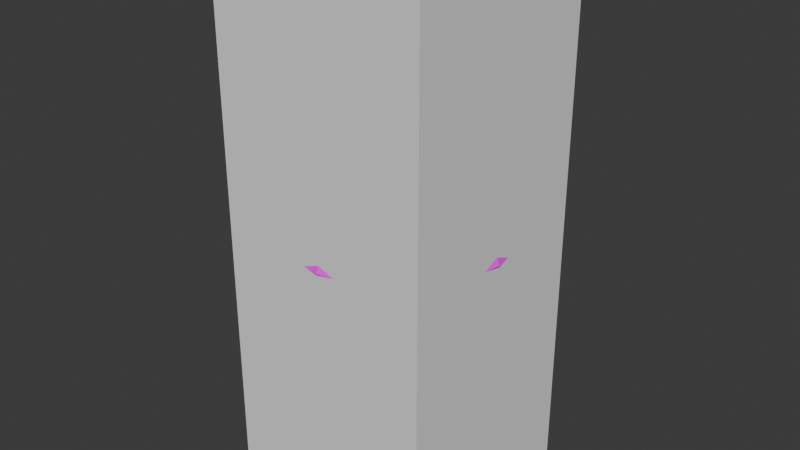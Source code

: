 # Source: Manhole.blend  (saved by Blender 4.5.88; exported with 4.5.12 LTS)
import bpy
from mathutils import Matrix  # noqa: F401  (used for matrix-valued properties, if any)

bpy.ops.wm.read_factory_settings(use_empty=True)
scene = bpy.context.scene
scene.name = 'Scene'

# ---- collections
col_collection = bpy.data.collections.new('Collection'); scene.collection.children.link(col_collection)

# ---- images (referenced by path relative to the original .blend; pixels are not part of the script)
import os
ASSET_DIR = os.environ.get("B2B_ASSET_DIR", "")  # directory of the original .blend (textures are referenced by path, not embedded)
HERE = os.path.dirname(os.path.abspath(__file__))  # packed textures are extracted next to this script under _unpacked/

def load_image(name, relpath, width, height, colorspace="sRGB"):
    """Load a texture the original file referenced (path relative to the .blend, or extracted next to this script)."""
    p = next((c for c in (os.path.join(HERE, relpath), os.path.join(ASSET_DIR, relpath)) if relpath and os.path.exists(c)), "")
    if p:
        img = bpy.data.images.load(p, check_existing=True)
        img.name = name
    else:  # same state as the original file: an image datablock whose file is absent (Cycles renders it pink)
        img = bpy.data.images.new(name, width, height)
        img.source = "FILE"
        img.filepath = "//" + (relpath or name)
    img.colorspace_settings.name = colorspace
    return img
img_texture_atlas_png = load_image('texture_atlas.png', 'texture_atlas.png', 1024, 1024, 'sRGB')

# ---- materials (node trees are filled in below, after node groups)
mat_material = bpy.data.materials.new('Material')

# ---- material node trees
mat_material.use_nodes = True; mat_material.node_tree.nodes.clear()
_N = mat_material.node_tree.nodes; _L = mat_material.node_tree.links
n0 = _N.new('ShaderNodeBsdfPrincipled'); n0.name = 'Principled BSDF'; n0.location = (-200, 100)
n1 = _N.new('ShaderNodeOutputMaterial'); n1.name = 'Material Output'; n1.location = (200, 100)
n2 = _N.new('ShaderNodeTexImage'); n2.name = 'Image Texture'; n2.location = (-490, 80)
n2.image = img_texture_atlas_png
_L.new(n0.outputs[0], n1.inputs[0])
_L.new(n2.outputs[0], n0.inputs[0])
n1.is_active_output = True

# ---- world
world_world = bpy.data.worlds.new('World'); scene.world = world_world
world_world.use_nodes = True; world_world.node_tree.nodes.clear()
_N = world_world.node_tree.nodes; _L = world_world.node_tree.links
n0 = _N.new('ShaderNodeOutputWorld'); n0.name = 'World Output'; n0.location = (200, 100)
n1 = _N.new('ShaderNodeBackground'); n1.name = 'Background'; n1.location = (-200, 100)
n1.inputs[0].default_value = (0.05088, 0.05088, 0.05088, 1.0)
_L.new(n1.outputs[0], n0.inputs[0])
n0.is_active_output = True
world_world.color = (0.05088, 0.05088, 0.05088)
world_world.sun_shadow_jitter_overblur = 0.0

# ---- meshes
me_cube_001 = bpy.data.meshes.new('Cube.001')
me_cube_001.from_pydata([(-0.4, -0.4, -1.0), (-0.4, -0.4, 1.0), (-0.4, 0.4, -1.0), (-0.4, 0.4, 1.0), (0.4, -0.4, -1.0), (0.4, -0.4, 1.0), (0.4, 0.4, -1.0), (0.4, 0.4, 1.0)], [], [(0, 1, 3, 2), (2, 3, 7, 6), (6, 7, 5, 4), (4, 5, 1, 0), (2, 6, 4, 0), (7, 3, 1, 5)])
me_cube_001.polygons.foreach_set('use_smooth', [True] * 6)
_k = set([(0, 1), (0, 2), (0, 4), (1, 3), (1, 5), (2, 3), (2, 6), (3, 7), (4, 5), (4, 6), (5, 7), (6, 7)])
me_cube_001.attributes.new('sharp_edge', 'BOOLEAN', 'EDGE').data.foreach_set('value', [ (min(e.vertices), max(e.vertices)) in _k for e in me_cube_001.edges])
_uv = me_cube_001.uv_layers.new(name='UVMap')
_uv.uv.foreach_set('vector', [0.375, 0.0, 0.625, 0.0, 0.625, 0.25, 0.375, 0.25, 0.375, 0.25, 0.625, 0.25, 0.625, 0.5, 0.375, 0.5, 0.375, 0.5, 0.625, 0.5, 0.625, 0.75, 0.375, 0.75, 0.375, 0.75, 0.625, 0.75, 0.625, 1.0, 0.375, 1.0, 0.125, 0.5, 0.375, 0.5, 0.375, 0.75, 0.125, 0.75, 0.625, 0.5, 0.875, 0.5, 0.875, 0.75, 0.625, 0.75])
me_cube_001.update()
me_cube_001.normals_split_custom_set([tuple(v) for v in zip(*[iter([-1.0, 0.0, 0.0, -1.0, 0.0, 0.0, -1.0, 0.0, 0.0, -1.0, 0.0, 0.0, 0.0, 1.0, 0.0, 0.0, 1.0, 0.0, 0.0, 1.0, 0.0, 0.0, 1.0, 0.0, 1.0, 0.0, 0.0, 1.0, 0.0, 0.0, 1.0, 0.0, 0.0, 1.0, 0.0, 0.0, 0.0, -1.0, 0.0, 0.0, -1.0, 0.0, 0.0, -1.0, 0.0, 0.0, -1.0, 0.0, 0.0, 0.0, -1.0, 0.0, 0.0, -1.0, 0.0, 0.0, -1.0, 0.0, 0.0, -1.0, 0.0, 0.0, 1.0, 0.0, 0.0, 1.0, 0.0, 0.0, 1.0, 0.0, 0.0, 1.0])] * 3)])
me_cylinder_001 = bpy.data.meshes.new('Cylinder.001')
me_cylinder_001.from_pydata([(0.0, 0.3944, 0.04207), (0.0, 0.3944, 0.104), (0.1509, 0.3644, 0.04207), (0.1509, 0.3644, 0.104), (0.2789, 0.2789, 0.04207), (0.2789, 0.2789, 0.104), (0.3644, 0.1509, 0.04207), (0.3644, 0.1509, 0.104), (0.3944, 0.0, 0.04207), (0.3944, 0.0, 0.104), (0.3644, -0.1509, 0.04207), (0.3644, -0.1509, 0.104), (0.2789, -0.2789, 0.04207), (0.2789, -0.2789, 0.104), (0.1509, -0.3644, 0.04207), (0.0, -0.3944, 0.04207), (0.0, -0.3944, 0.104), (-0.1509, -0.3644, 0.04207), (-0.1509, -0.3644, 0.104), (-0.2789, -0.2789, 0.04207), (-0.2789, -0.2789, 0.104), (-0.3644, -0.1509, 0.04207), (-0.3644, -0.1509, 0.104), (-0.3944, 0.0, 0.04207), (-0.3944, 0.0, 0.104), (-0.3644, 0.1509, 0.04207), (-0.3644, 0.1509, 0.104), (-0.2789, 0.2789, 0.04207), (-0.2789, 0.2789, 0.104), (-0.1509, 0.3644, 0.04207), (-0.1509, 0.3644, 0.104), (1.315e-10, 0.3638, 0.04447), (1.315e-10, 0.3638, 0.1016), (0.1392, 0.3362, 0.04447), (0.1392, 0.3362, 0.1016), (0.2573, 0.2573, 0.04447), (0.2573, 0.2573, 0.1016), (0.3362, 0.1392, 0.04447), (0.3362, 0.1392, 0.1016), (0.3638, 0.0, 0.04447), (0.3638, 0.0, 0.1016), (0.3362, -0.1392, 0.04447), (0.3362, -0.1392, 0.1016), (0.2573, -0.2573, 0.04447), (0.2573, -0.2573, 0.1016), (0.1392, -0.3362, 0.04447), (0.1392, -0.3362, 0.1016), (1.315e-10, -0.3638, 0.04447), (1.315e-10, -0.3638, 0.1016), (-0.1392, -0.3362, 0.04447), (-0.1392, -0.3362, 0.1016), (-0.2573, -0.2573, 0.04447), (-0.2573, -0.2573, 0.1016), (-0.3362, -0.1392, 0.04447), (-0.3362, -0.1392, 0.1016), (-0.3638, 0.0, 0.04447), (-0.3638, 0.0, 0.1016), (-0.3362, 0.1392, 0.04447), (-0.3362, 0.1392, 0.1016), (-0.2573, 0.2573, 0.04447), (-0.2573, 0.2573, 0.1016), (-0.1392, 0.3362, 0.04447), (-0.1392, 0.3362, 0.1016), (0.1509, -0.3644, 0.104), (-0.2029, 0.2936, 0.07302), (-0.3222, 0.1602, 0.07302), (-0.3222, -0.1602, 0.07302), (-0.2936, -0.2029, 0.07302), (-0.2029, -0.2936, 0.07302), (-0.08365, -0.3472, 0.07302), (-0.03562, -0.3568, 0.07302), (0.1602, -0.3222, 0.07302), (0.2029, -0.2936, 0.07302), (0.3222, -0.1602, 0.07302), (0.2936, 0.2029, 0.07302), (0.2029, 0.2936, 0.07302), (0.1602, 0.3222, 0.07302), (0.3222, 0.08365, 0.07302), (0.08365, 0.3222, 0.07302), (0.03562, 0.3222, 0.07302), (0.3222, -0.03562, 0.07302), (-0.03562, 0.3222, 0.07302), (-0.08365, 0.3222, 0.07302), (-0.3222, 0.08365, 0.07302), (-0.3222, 0.03562, 0.07302), (0.3222, 0.03562, 0.07302), (-0.3222, -0.03562, 0.07302), (-0.3222, -0.08365, 0.07302), (0.3222, -0.08365, 0.07302), (-0.2741, -0.2029, 0.07302), (-0.2898, -0.1549, 0.07302), (-0.3222, -0.1549, 0.07302), (-0.2898, -0.08365, 0.07302), (-0.2898, -0.03562, 0.07302), (-0.2898, 0.03562, 0.07302), (-0.2898, 0.08365, 0.07302), (-0.3222, 0.1549, 0.07302), (-0.2898, 0.1549, 0.07302), (-0.2741, 0.2029, 0.07302), (-0.1549, -0.3222, 0.07302), (-0.1549, -0.2741, 0.07302), (-0.2029, -0.2741, 0.07302), (-0.2029, -0.2029, 0.07302), (-0.1549, -0.2029, 0.07302), (-0.1549, -0.1549, 0.07302), (-0.2029, -0.1549, 0.07302), (-0.2029, -0.08365, 0.07302), (-0.1549, -0.08365, 0.07302), (-0.1549, -0.03562, 0.07302), (-0.2029, -0.03562, 0.07302), (-0.2029, 0.03562, 0.07302), (-0.1549, 0.03562, 0.07302), (-0.1549, 0.08365, 0.07302), (-0.2029, 0.08365, 0.07302), (-0.2029, 0.1549, 0.07302), (-0.1549, 0.1549, 0.07302), (-0.1549, 0.2029, 0.07302), (-0.2029, 0.2029, 0.07302), (-0.2029, 0.2741, 0.07302), (-0.1549, 0.2741, 0.07302), (-0.1549, 0.3222, 0.07302), (-0.08365, -0.3222, 0.07302), (-0.03562, -0.3222, 0.07302), (-0.03562, -0.2741, 0.07302), (-0.08365, -0.2741, 0.07302), (-0.08365, -0.2029, 0.07302), (-0.03562, -0.2029, 0.07302), (-0.03562, -0.1549, 0.07302), (-0.08365, -0.1549, 0.07302), (-0.08365, -0.08365, 0.07302), (-0.03562, -0.08365, 0.07302), (-0.03562, -0.03562, 0.07302), (-0.08365, -0.03562, 0.07302), (-0.08365, 0.03562, 0.07302), (-0.03562, 0.03562, 0.07302), (-0.03562, 0.08365, 0.07302), (-0.08365, 0.08365, 0.07302), (-0.08365, 0.1549, 0.07302), (-0.03562, 0.1549, 0.07302), (-0.03562, 0.2029, 0.07302), (-0.08365, 0.2029, 0.07302), (-0.08365, 0.2741, 0.07302), (-0.03562, 0.2741, 0.07302), (0.03562, -0.3222, 0.07302), (0.08365, -0.3222, 0.07302), (0.08365, -0.2741, 0.07302), (0.03562, -0.2741, 0.07302), (0.03562, -0.2029, 0.07302), (0.08365, -0.2029, 0.07302), (0.08365, -0.1549, 0.07302), (0.03562, -0.1549, 0.07302), (0.03562, -0.08365, 0.07302), (0.08365, -0.08365, 0.07302), (0.08365, -0.03562, 0.07302), (0.03562, -0.03562, 0.07302), (0.03562, 0.03562, 0.07302), (0.08365, 0.03562, 0.07302), (0.08365, 0.08365, 0.07302), (0.03562, 0.08365, 0.07302), (0.03562, 0.1549, 0.07302), (0.08365, 0.1549, 0.07302), (0.08365, 0.2029, 0.07302), (0.03562, 0.2029, 0.07302), (0.03562, 0.2741, 0.07302), (0.08365, 0.2741, 0.07302), (0.1549, -0.3222, 0.07302), (0.2029, -0.2741, 0.07302), (0.1549, -0.2741, 0.07302), (0.1549, -0.2029, 0.07302), (0.2029, -0.2029, 0.07302), (0.2029, -0.1549, 0.07302), (0.1549, -0.1549, 0.07302), (0.1549, -0.08365, 0.07302), (0.2029, -0.08365, 0.07302), (0.2029, -0.03562, 0.07302), (0.1549, -0.03562, 0.07302), (0.1549, 0.03562, 0.07302), (0.2029, 0.03562, 0.07302), (0.2029, 0.08365, 0.07302), (0.1549, 0.08365, 0.07302), (0.1549, 0.1549, 0.07302), (0.2029, 0.1549, 0.07302), (0.2029, 0.2029, 0.07302), (0.1549, 0.2029, 0.07302), (0.1549, 0.3222, 0.07302), (0.1549, 0.2741, 0.07302), (0.2029, 0.2741, 0.07302), (0.3222, -0.1549, 0.07302), (0.2898, -0.1549, 0.07302), (0.2741, -0.2029, 0.07302), (0.2898, -0.03562, 0.07302), (0.2898, -0.08365, 0.07302), (0.2898, 0.08365, 0.07302), (0.2898, 0.03562, 0.07302), (0.3222, 0.1549, 0.07302), (0.2741, 0.2029, 0.07302), (0.2898, 0.1549, 0.07302), (-0.1602, 0.3222, 0.07302), (-0.2936, 0.2029, 0.07302), (-0.1602, -0.3222, 0.07302), (0.08365, -0.3472, 0.07302), (0.03562, -0.3568, 0.07302), (0.2936, -0.2029, 0.07302), (0.3222, 0.1602, 0.07302), (-0.03562, 0.3568, 0.07302), (-0.08365, 0.3472, 0.07302), (0.08365, 0.3472, 0.07302), (0.03562, 0.3568, 0.07302), (-0.3568, -0.03562, 0.07302), (-0.3472, -0.08365, 0.07302), (-0.3472, 0.08365, 0.07302), (-0.3568, 0.03562, 0.07302), (0.3568, -0.03562, 0.07302), (0.3472, -0.08365, 0.07302), (0.3472, 0.08365, 0.07302), (0.3568, 0.03562, 0.07302), (-0.3222, 0.03562, 0.09333), (-0.3257, 0.1549, 0.07302), (-0.3222, 0.08365, 0.09333), (-0.3257, -0.1549, 0.07302), (-0.2898, -0.03562, 0.09333), (0.3257, -0.1549, 0.07302), (-0.2898, -0.08365, 0.09333), (-0.3222, -0.08365, 0.09333), (-0.3222, -0.03562, 0.09333), (0.3257, 0.1549, 0.07302), (-0.1549, 0.3257, 0.07302), (0.1549, 0.3257, 0.07302), (-0.2741, -0.232, 0.07302), (-0.2741, 0.232, 0.07302), (-0.1549, -0.3257, 0.07302), (0.1549, -0.3257, 0.07302), (0.2741, -0.232, 0.07302), (0.2741, 0.232, 0.07302), (0.232, -0.2741, 0.07302), (0.232, 0.2741, 0.07302), (-0.232, -0.2741, 0.07302), (-0.232, 0.2741, 0.07302), (-0.2898, 0.03562, 0.09333), (-0.2898, 0.08365, 0.09333), (-0.2029, -0.2029, 0.09333), (-0.2029, -0.1549, 0.09333), (-0.1549, -0.2029, 0.09333), (-0.1549, -0.1549, 0.09333), (-0.2029, -0.08365, 0.09333), (-0.2029, -0.03562, 0.09333), (-0.1549, -0.08365, 0.09333), (-0.1549, -0.03562, 0.09333), (-0.2029, 0.03562, 0.09333), (-0.2029, 0.08365, 0.09333), (-0.1549, 0.03562, 0.09333), (-0.1549, 0.08365, 0.09333), (-0.2029, 0.1549, 0.09333), (-0.2029, 0.2029, 0.09333), (-0.1549, 0.1549, 0.09333), (-0.1549, 0.2029, 0.09333), (-0.08365, -0.3222, 0.09333), (-0.08365, -0.2741, 0.09333), (-0.03562, -0.3222, 0.09333), (-0.03562, -0.2741, 0.09333), (-0.08365, -0.2029, 0.09333), (-0.08365, -0.1549, 0.09333), (-0.03562, -0.2029, 0.09333), (-0.03562, -0.1549, 0.09333), (-0.08365, -0.08365, 0.09333), (-0.08365, -0.03562, 0.09333), (-0.03562, -0.08365, 0.09333), (-0.03562, -0.03562, 0.09333), (-0.08365, 0.03562, 0.09333), (-0.08365, 0.08365, 0.09333), (-0.03562, 0.03562, 0.09333), (-0.03562, 0.08365, 0.09333), (-0.08365, 0.1549, 0.09333), (-0.08365, 0.2029, 0.09333), (-0.03562, 0.1549, 0.09333), (-0.03562, 0.2029, 0.09333), (-0.03562, 0.3222, 0.09333), (-0.08365, 0.3222, 0.09333), (-0.08365, 0.2741, 0.09333), (-0.03562, 0.2741, 0.09333), (0.03562, -0.3222, 0.09333), (0.03562, -0.2741, 0.09333), (0.08365, -0.3222, 0.09333), (0.08365, -0.2741, 0.09333), (0.03562, -0.2029, 0.09333), (0.03562, -0.1549, 0.09333), (0.08365, -0.2029, 0.09333), (0.08365, -0.1549, 0.09333), (0.03562, -0.08365, 0.09333), (0.03562, -0.03562, 0.09333), (0.08365, -0.08365, 0.09333), (0.08365, -0.03562, 0.09333), (0.03562, 0.03562, 0.09333), (0.03562, 0.08365, 0.09333), (0.08365, 0.03562, 0.09333), (0.08365, 0.08365, 0.09333), (0.03562, 0.1549, 0.09333), (0.03562, 0.2029, 0.09333), (0.08365, 0.1549, 0.09333), (0.08365, 0.2029, 0.09333), (0.08365, 0.3222, 0.09333), (0.03562, 0.3222, 0.09333), (0.03562, 0.2741, 0.09333), (0.08365, 0.2741, 0.09333), (0.1549, -0.2029, 0.09333), (0.1549, -0.1549, 0.09333), (0.2029, -0.2029, 0.09333), (0.2029, -0.1549, 0.09333), (0.1549, -0.08365, 0.09333), (0.1549, -0.03562, 0.09333), (0.2029, -0.08365, 0.09333), (0.2029, -0.03562, 0.09333), (0.1549, 0.03562, 0.09333), (0.1549, 0.08365, 0.09333), (0.2029, 0.03562, 0.09333), (0.2029, 0.08365, 0.09333), (0.1549, 0.1549, 0.09333), (0.1549, 0.2029, 0.09333), (0.2029, 0.1549, 0.09333), (0.2029, 0.2029, 0.09333), (0.3222, -0.08365, 0.09333), (0.2898, -0.08365, 0.09333), (0.3222, -0.03562, 0.09333), (0.2898, -0.03562, 0.09333), (0.3222, 0.03562, 0.09333), (0.2898, 0.03562, 0.09333), (0.3222, 0.08365, 0.09333), (0.2898, 0.08365, 0.09333), (-0.03562, 0.3568, 0.09333), (-0.08365, 0.3472, 0.09333), (0.08365, 0.3472, 0.09333), (0.03562, 0.3568, 0.09333), (-0.2898, -0.1549, 0.09333), (-0.3222, -0.1549, 0.09333), (-0.2898, 0.1549, 0.09333), (-0.3222, 0.1549, 0.09333), (-0.1549, -0.2741, 0.09333), (-0.2029, -0.2741, 0.09333), (-0.1549, 0.2741, 0.09333), (-0.2029, 0.2741, 0.09333), (0.2029, -0.2741, 0.09333), (0.1549, -0.2741, 0.09333), (0.2029, 0.2741, 0.09333), (0.1549, 0.2741, 0.09333), (0.3222, -0.1549, 0.09333), (0.2898, -0.1549, 0.09333), (0.3222, 0.1549, 0.09333), (0.2898, 0.1549, 0.09333), (0.2741, -0.2029, 0.09333), (0.2741, 0.2029, 0.09333), (0.1549, -0.3222, 0.09333), (0.1549, 0.3222, 0.09333), (-0.1549, -0.3222, 0.09333), (-0.1549, 0.3222, 0.09333), (-0.2741, -0.2029, 0.09333), (-0.2741, 0.2029, 0.09333), (-0.3568, -0.03562, 0.09333), (-0.3472, -0.08365, 0.09333), (-0.3472, 0.08365, 0.09333), (-0.3568, 0.03562, 0.09333), (0.3568, -0.03562, 0.09333), (0.3472, -0.08365, 0.09333), (0.3472, 0.08365, 0.09333), (0.3568, 0.03562, 0.09333), (-0.3257, 0.1549, 0.09333), (-0.3257, -0.1549, 0.09333), (0.3257, -0.1549, 0.09333), (0.3257, 0.1549, 0.09333), (-0.3222, -0.1602, 0.09333), (-0.2936, -0.2029, 0.09333), (-0.3222, 0.1602, 0.09333), (-0.2936, 0.2029, 0.09333), (-0.1602, -0.3222, 0.09333), (-0.2029, -0.2936, 0.09333), (-0.2029, 0.2936, 0.09333), (-0.1602, 0.3222, 0.09333), (0.1602, -0.3222, 0.09333), (0.2029, -0.2936, 0.09333), (0.1602, 0.3222, 0.09333), (0.2029, 0.2936, 0.09333), (0.2936, -0.2029, 0.09333), (0.3222, -0.1602, 0.09333), (0.2936, 0.2029, 0.09333), (0.3222, 0.1602, 0.09333), (-0.1549, 0.3257, 0.09333), (0.1549, 0.3257, 0.09333), (-0.2741, -0.232, 0.09333), (-0.2741, 0.232, 0.09333), (-0.1549, -0.3257, 0.09333), (-0.03562, -0.3568, 0.09333), (-0.08365, -0.3472, 0.09333), (0.08365, -0.3472, 0.09333), (0.03562, -0.3568, 0.09333), (0.1549, -0.3257, 0.09333), (0.2741, -0.232, 0.09333), (0.2741, 0.232, 0.09333), (0.232, -0.2741, 0.09333), (0.232, 0.2741, 0.09333), (-0.232, -0.2741, 0.09333), (-0.232, 0.2741, 0.09333), (1.151e-09, 0.4128, -0.01077), (0.158, 0.3813, -0.01077), (0.2919, 0.2919, -0.01077), (0.3813, 0.158, -0.01077), (0.4128, 0.0, -0.01077), (0.3813, -0.158, -0.01077), (0.2919, -0.2919, -0.01077), (0.158, -0.3813, -0.01077), (1.151e-09, -0.4128, -0.01077), (-0.158, -0.3813, -0.01077), (-0.2919, -0.2919, -0.01077), (-0.3813, -0.158, -0.01077), (-0.4128, 0.0, -0.01077), (-0.3813, 0.158, -0.01077), (-0.2919, 0.2919, -0.01077), (-0.158, 0.3813, -0.01077), (-0.2735, 0.121, -0.01077), (-0.09067, 0.2189, -0.01077), (0.1079, 0.2789, -0.01077), (-0.2064, -0.08549, -0.01077), (6.78e-09, 0.0, -0.01077), (0.2064, 0.08549, -0.01077), (-0.1079, -0.2789, -0.01077), (0.09067, -0.2189, -0.01077), (0.2735, -0.121, -0.01077), (1.151e-09, 0.4128, -0.01077), (0.158, 0.3813, -0.01077), (-0.3813, 0.158, -0.01077), (-0.2919, 0.2919, -0.01077), (-0.158, 0.3813, -0.01077), (0.1447, 0.3541, 0.05469), (0.2682, 0.2715, 0.05469), (0.3508, 0.148, 0.05469), (0.3797, 0.002327, 0.05469), (0.3508, -0.1434, 0.05469), (0.2682, -0.2669, 0.05469), (0.1447, -0.3494, 0.05469), (-0.0009641, -0.3784, 0.05469), (-0.1467, -0.3494, 0.05469), (-0.2702, -0.2669, 0.05469), (-0.3527, -0.1434, 0.05469), (-0.3817, 0.002327, 0.05469), (-0.3527, 0.148, 0.05469), (-0.0009641, 0.383, 0.05469), (0.1447, 0.3541, 0.05469), (-0.3527, 0.148, 0.05469), (-0.2702, 0.2715, 0.05469), (-0.1467, 0.3541, 0.05469)], [], [(0, 1, 3, 2), (2, 3, 5, 4), (4, 5, 7, 6), (6, 7, 9, 8), (8, 9, 11, 10), (10, 11, 13, 12), (12, 13, 63, 14), (17, 18, 20, 19), (19, 20, 22, 21), (21, 22, 24, 23), (23, 24, 26, 25), (25, 26, 28, 27), (13, 11, 42, 44), (27, 28, 30, 29), (29, 30, 1, 0), (30, 28, 60, 62), (5, 3, 34, 36), (22, 20, 52, 54), (63, 13, 44, 46), (1, 30, 62, 32), (7, 5, 36, 38), (24, 22, 54, 56), (16, 63, 46, 48), (9, 7, 38, 40), (26, 24, 56, 58), (18, 16, 48, 50), (11, 9, 40, 42), (28, 26, 58, 60), (3, 1, 32, 34), (20, 18, 50, 52), (32, 62, 61, 31), (58, 56, 55, 57), (56, 54, 53, 55), (42, 40, 39, 41), (40, 38, 37, 39), (34, 32, 31, 33), (60, 59, 61, 62, 197, 64), (197, 62, 60, 64), (58, 57, 59, 60, 198, 65), (198, 60, 58, 65), (52, 51, 53, 54, 66, 67), (66, 54, 52, 67), (49, 51, 52, 68, 199), (68, 52, 50, 49, 199), (47, 49, 50, 69, 70), (69, 50, 48, 47, 70), (45, 47, 201, 200), (48, 46, 45, 200, 201, 47), (43, 45, 46, 71, 72), (71, 46, 44, 43, 72), (41, 43, 44, 202, 73), (202, 44, 42, 41, 73), (35, 37, 38, 203, 74), (203, 38, 36, 35, 74), (34, 33, 35, 36, 75, 76), (75, 36, 34, 76), (87, 86, 93, 92), (84, 83, 95, 94), (102, 105, 104, 103), (106, 109, 108, 107), (110, 113, 112, 111), (114, 117, 116, 115), (121, 124, 123, 122), (125, 128, 127, 126), (129, 132, 131, 130), (133, 136, 135, 134), (137, 140, 139, 138), (82, 81, 142, 141), (143, 146, 145, 144), (147, 150, 149, 148), (151, 154, 153, 152), (155, 158, 157, 156), (159, 162, 161, 160), (79, 78, 164, 163), (168, 171, 170, 169), (172, 175, 174, 173), (176, 179, 178, 177), (180, 183, 182, 181), (88, 191, 190, 80), (85, 193, 192, 77), (205, 204, 81, 82), (207, 206, 78, 79), (90, 91, 87, 92), (93, 86, 84, 94), (95, 83, 96, 97), (100, 101, 102, 103), (104, 105, 106, 107), (108, 109, 110, 111), (112, 113, 114, 115), (116, 117, 118, 119), (123, 124, 125, 126), (127, 128, 129, 130), (131, 132, 133, 134), (135, 136, 137, 138), (139, 140, 141, 142), (145, 146, 147, 148), (149, 150, 151, 152), (153, 154, 155, 156), (157, 158, 159, 160), (161, 162, 163, 164), (166, 167, 168, 169), (170, 171, 172, 173), (174, 175, 176, 177), (178, 179, 180, 181), (182, 183, 185, 186), (187, 188, 191, 88), (80, 190, 193, 85), (77, 192, 196, 194), (188, 189, 169, 170), (190, 191, 173, 174), (192, 193, 177, 178), (195, 196, 181, 182), (167, 165, 144, 145), (171, 168, 148, 149), (175, 172, 152, 153), (179, 176, 156, 157), (183, 180, 160, 161), (184, 185, 164, 78), (146, 143, 122, 123), (150, 147, 126, 127), (154, 151, 130, 131), (158, 155, 134, 135), (162, 159, 138, 139), (79, 163, 142, 81), (124, 121, 99, 100), (128, 125, 103, 104), (132, 129, 107, 108), (136, 133, 111, 112), (140, 137, 115, 116), (82, 141, 119, 120), (105, 102, 89, 90), (109, 106, 92, 93), (113, 110, 94, 95), (117, 114, 97, 98), (209, 208, 86, 87), (211, 210, 83, 84), (80, 212, 213, 88), (214, 215, 85, 77), (252, 254, 255, 253), (248, 250, 251, 249), (244, 246, 247, 245), (240, 242, 243, 241), (216, 238, 239, 218), (223, 222, 220, 224), (66, 91, 90, 89, 67), (65, 198, 98, 97, 96), (199, 68, 101, 100, 99), (64, 197, 120, 119, 118), (71, 165, 167, 166, 72), (76, 75, 186, 185, 184), (189, 188, 187, 73, 202), (74, 203, 194, 196, 195), (197, 226, 120), (227, 76, 184), (228, 67, 89), (198, 229, 98), (230, 199, 99), (70, 122, 121, 69), (200, 144, 143, 201), (71, 231, 165), (202, 232, 189), (233, 74, 195), (166, 234, 72), (75, 235, 186), (68, 236, 101), (118, 237, 64), (66, 219, 91), (217, 65, 96), (187, 221, 73), (203, 225, 194), (256, 258, 259, 257), (260, 262, 263, 261), (264, 266, 267, 265), (268, 270, 271, 269), (272, 274, 275, 273), (277, 278, 279, 276), (280, 282, 283, 281), (284, 286, 287, 285), (288, 290, 291, 289), (292, 294, 295, 293), (296, 298, 299, 297), (301, 302, 303, 300), (304, 306, 307, 305), (308, 310, 311, 309), (312, 314, 315, 313), (316, 318, 319, 317), (320, 322, 323, 321), (324, 326, 327, 325), (329, 277, 276, 328), (331, 301, 300, 330), (332, 222, 223, 333), (220, 238, 216, 224), (239, 334, 335, 218), (336, 242, 240, 337), (243, 246, 244, 241), (247, 250, 248, 245), (251, 254, 252, 249), (255, 338, 339, 253), (259, 262, 260, 257), (263, 266, 264, 261), (267, 270, 268, 265), (271, 274, 272, 269), (275, 279, 278, 273), (283, 286, 284, 281), (287, 290, 288, 285), (291, 294, 292, 289), (295, 298, 296, 293), (299, 303, 302, 297), (340, 306, 304, 341), (307, 310, 308, 305), (311, 314, 312, 309), (315, 318, 316, 313), (319, 342, 343, 317), (344, 320, 321, 345), (322, 324, 325, 323), (326, 346, 347, 327), (345, 307, 306, 348), (323, 311, 310, 321), (327, 315, 314, 325), (349, 319, 318, 347), (341, 283, 282, 350), (305, 287, 286, 304), (309, 291, 290, 308), (313, 295, 294, 312), (317, 299, 298, 316), (351, 300, 303, 343), (281, 259, 258, 280), (285, 263, 262, 284), (289, 267, 266, 288), (293, 271, 270, 292), (297, 275, 274, 296), (301, 276, 279, 302), (257, 336, 352, 256), (261, 243, 242, 260), (265, 247, 246, 264), (269, 251, 250, 268), (273, 255, 254, 272), (277, 353, 338, 278), (241, 332, 354, 240), (245, 220, 222, 244), (249, 239, 238, 248), (253, 355, 334, 252), (357, 223, 224, 356), (359, 216, 218, 358), (322, 320, 361, 360), (362, 326, 324, 363), (368, 369, 354, 332, 333), (370, 335, 334, 355, 371), (372, 352, 336, 337, 373), (374, 339, 338, 353, 375), (376, 377, 340, 341, 350), (378, 351, 343, 342, 379), (348, 380, 381, 344, 345), (382, 349, 347, 346, 383), (375, 353, 384), (385, 351, 378), (386, 354, 369), (371, 355, 387), (388, 352, 372), (389, 258, 256, 390), (391, 282, 280, 392), (376, 350, 393), (380, 348, 394), (395, 349, 382), (340, 377, 396), (379, 342, 397), (373, 337, 398), (339, 374, 399), (368, 333, 365), (364, 335, 370), (344, 381, 366), (383, 346, 367), (107, 129, 264, 246), (185, 183, 317, 343), (136, 112, 251, 269), (90, 92, 222, 332), (111, 133, 268, 250), (187, 88, 320, 344), (87, 91, 333, 223), (140, 116, 255, 273), (191, 188, 345, 321), (93, 94, 238, 220), (115, 137, 272, 254), (80, 85, 324, 322), (84, 86, 224, 216), (82, 120, 353, 277), (193, 190, 323, 325), (95, 97, 334, 239), (77, 194, 346, 326), (119, 141, 278, 338), (96, 83, 218, 335), (105, 90, 332, 241), (196, 192, 327, 347), (100, 103, 242, 336), (89, 102, 240, 354), (188, 170, 307, 345), (102, 101, 337, 240), (109, 93, 220, 245), (169, 189, 348, 306), (104, 107, 246, 243), (92, 106, 244, 222), (190, 174, 311, 323), (106, 105, 241, 244), (113, 95, 239, 249), (173, 191, 321, 310), (108, 111, 250, 247), (94, 110, 248, 238), (192, 178, 315, 327), (110, 109, 245, 248), (117, 98, 355, 253), (177, 193, 325, 314), (112, 115, 254, 251), (114, 113, 249, 252), (97, 114, 252, 334), (195, 182, 319, 349), (116, 119, 338, 255), (181, 196, 347, 318), (209, 87, 223, 357), (120, 226, 384, 353), (118, 117, 253, 339), (86, 208, 356, 224), (167, 145, 283, 341), (123, 126, 262, 259), (144, 165, 350, 282), (227, 184, 351, 385), (125, 124, 257, 260), (211, 84, 216, 359), (171, 149, 287, 305), (127, 130, 266, 263), (83, 210, 358, 218), (148, 168, 304, 286), (228, 89, 354, 386), (129, 128, 261, 264), (212, 80, 322, 360), (175, 153, 291, 309), (131, 134, 270, 267), (88, 213, 361, 320), (152, 172, 308, 290), (98, 229, 387, 355), (133, 132, 265, 268), (179, 157, 295, 313), (135, 138, 274, 271), (156, 176, 312, 294), (230, 99, 352, 388), (137, 136, 269, 272), (214, 77, 326, 362), (183, 161, 299, 317), (139, 142, 279, 275), (85, 215, 363, 324), (160, 180, 316, 298), (70, 122, 258, 389), (141, 140, 273, 278), (217, 96, 335, 364), (121, 69, 390, 256), (145, 148, 286, 283), (184, 78, 300, 351), (147, 146, 281, 284), (164, 185, 343, 303), (200, 144, 282, 391), (149, 152, 290, 287), (146, 123, 259, 281), (143, 201, 392, 280), (151, 150, 285, 288), (122, 143, 280, 258), (153, 156, 294, 291), (150, 127, 263, 285), (165, 231, 393, 350), (155, 154, 289, 292), (91, 219, 365, 333), (126, 147, 284, 262), (157, 160, 298, 295), (154, 131, 267, 289), (189, 232, 394, 348), (159, 158, 293, 296), (221, 187, 344, 366), (130, 151, 288, 266), (161, 164, 303, 299), (158, 135, 271, 293), (233, 195, 349, 395), (163, 162, 297, 302), (134, 155, 292, 270), (234, 166, 340, 396), (162, 139, 275, 297), (166, 169, 306, 340), (138, 159, 296, 274), (168, 167, 341, 304), (79, 81, 276, 301), (186, 235, 397, 342), (170, 173, 310, 307), (142, 163, 302, 279), (172, 171, 305, 308), (194, 346, 367, 225), (124, 100, 336, 257), (101, 236, 398, 337), (174, 177, 314, 311), (237, 118, 339, 399), (176, 175, 309, 312), (205, 82, 277, 329), (99, 121, 256, 352), (178, 181, 318, 315), (81, 204, 328, 276), (128, 104, 243, 261), (180, 179, 313, 316), (103, 125, 260, 242), (182, 186, 342, 319), (207, 79, 301, 331), (132, 108, 247, 265), (78, 206, 330, 300), (16, 15, 14, 63), (18, 17, 15, 16), (414, 413, 412, 416), (416, 412, 411, 419), (419, 411, 410, 422), (422, 410, 409, 408), (415, 414, 416, 417), (417, 416, 419, 420), (420, 419, 422, 423), (423, 422, 408, 407), (400, 415, 417, 418), (418, 417, 420, 421), (421, 420, 423, 424), (424, 423, 407, 406), (401, 400, 418, 402), (402, 418, 421, 403), (403, 421, 424, 404), (404, 424, 406, 405), (400, 415, 429, 425), (414, 413, 427, 428), (401, 400, 425, 426), (415, 414, 428, 429), (401, 430, 444, 426), (412, 441, 440, 411), (428, 446, 445, 427), (405, 434, 433, 404), (413, 442, 441, 412), (429, 447, 446, 428), (406, 435, 434, 405), (425, 443, 447, 429), (407, 436, 435, 406), (408, 437, 436, 407), (409, 438, 437, 408), (402, 431, 430, 401), (410, 439, 438, 409), (403, 432, 431, 402), (427, 445, 442, 413), (411, 440, 439, 410), (404, 433, 432, 403), (426, 444, 443, 425)])
_uv = me_cylinder_001.uv_layers.new(name='UVMap')
_uv.uv.foreach_set('vector', [0.2769, 0.9227, 0.2769, 0.9281, 0.2762, 0.9281, 0.2762, 0.9227, 0.2762, 0.9227, 0.2762, 0.9281, 0.2755, 0.9281, 0.2755, 0.9227, 0.2755, 0.9227, 0.2755, 0.9281, 0.2749, 0.9281, 0.2749, 0.9227, 0.2749, 0.9227, 0.2749, 0.9281, 0.2742, 0.9281, 0.2742, 0.9227, 0.2742, 0.9227, 0.2742, 0.9281, 0.2735, 0.9281, 0.2735, 0.9227, 0.2735, 0.9227, 0.2735, 0.9281, 0.2728, 0.9281, 0.2728, 0.9227, 0.2728, 0.9227, 0.2728, 0.9281, 0.2722, 0.9281, 0.2722, 0.9227, 0.2708, 0.9227, 0.2708, 0.9281, 0.2701, 0.9281, 0.2701, 0.9227, 0.2701, 0.9227, 0.2701, 0.9281, 0.2695, 0.9281, 0.2695, 0.9227, 0.2695, 0.9227, 0.2695, 0.9281, 0.2688, 0.9281, 0.2688, 0.9227, 0.2688, 0.9227, 0.2688, 0.9281, 0.2681, 0.9281, 0.2681, 0.9227, 0.2681, 0.9227, 0.2681, 0.9281, 0.2674, 0.9281, 0.2674, 0.9227, 0.2728, 0.9281, 0.2735, 0.9281, 0.2735, 0.9281, 0.2728, 0.9281, 0.2674, 0.9227, 0.2674, 0.9281, 0.2668, 0.9281, 0.2668, 0.9227, 0.2668, 0.9227, 0.2668, 0.9281, 0.2661, 0.9281, 0.2661, 0.9227, 0.2668, 0.9281, 0.2674, 0.9281, 0.2674, 0.9281, 0.2668, 0.9281, 0.2755, 0.9281, 0.2762, 0.9281, 0.2762, 0.9281, 0.2755, 0.9281, 0.2695, 0.9281, 0.2701, 0.9281, 0.2701, 0.9281, 0.2695, 0.9281, 0.2722, 0.9281, 0.2728, 0.9281, 0.2728, 0.9281, 0.2722, 0.9281, 0.2661, 0.9281, 0.2668, 0.9281, 0.2668, 0.9281, 0.2661, 0.9281, 0.2749, 0.9281, 0.2755, 0.9281, 0.2755, 0.9281, 0.2749, 0.9281, 0.2688, 0.9281, 0.2695, 0.9281, 0.2695, 0.9281, 0.2688, 0.9281, 0.2715, 0.9281, 0.2722, 0.9281, 0.2722, 0.9281, 0.2715, 0.9281, 0.2742, 0.9281, 0.2749, 0.9281, 0.2749, 0.9281, 0.2742, 0.9281, 0.2681, 0.9281, 0.2688, 0.9281, 0.2688, 0.9281, 0.2681, 0.9281, 0.2708, 0.9281, 0.2715, 0.9281, 0.2715, 0.9281, 0.2708, 0.9281, 0.2735, 0.9281, 0.2742, 0.9281, 0.2742, 0.9281, 0.2735, 0.9281, 0.2674, 0.9281, 0.2681, 0.9281, 0.2681, 0.9281, 0.2674, 0.9281, 0.2762, 0.9281, 0.2769, 0.9281, 0.2769, 0.9281, 0.2762, 0.9281, 0.2701, 0.9281, 0.2708, 0.9281, 0.2708, 0.9281, 0.2701, 0.9281, 0.2661, 0.9281, 0.2668, 0.9281, 0.2668, 0.9227, 0.2661, 0.9227, 0.2681, 0.9281, 0.2688, 0.9281, 0.2688, 0.9227, 0.2681, 0.9227, 0.2688, 0.9281, 0.2695, 0.9281, 0.2695, 0.9227, 0.2688, 0.9227, 0.2735, 0.9281, 0.2742, 0.9281, 0.2742, 0.9227, 0.2735, 0.9227, 0.2742, 0.9281, 0.2749, 0.9281, 0.2749, 0.9227, 0.2742, 0.9227, 0.2762, 0.9281, 0.2769, 0.9281, 0.2769, 0.9227, 0.2762, 0.9227, 0.2674, 0.9281, 0.2674, 0.9227, 0.2668, 0.9227, 0.2668, 0.9281, 0.2669, 0.9254, 0.2671, 0.9254, 0.2669, 0.9254, 0.2668, 0.9281, 0.2674, 0.9281, 0.2671, 0.9254, 0.2681, 0.9281, 0.2681, 0.9227, 0.2674, 0.9227, 0.2674, 0.9281, 0.2677, 0.9254, 0.268, 0.9254, 0.2677, 0.9254, 0.2674, 0.9281, 0.2681, 0.9281, 0.268, 0.9254, 0.2701, 0.9281, 0.2701, 0.9227, 0.2695, 0.9227, 0.2695, 0.9281, 0.2696, 0.9254, 0.2698, 0.9254, 0.2696, 0.9254, 0.2695, 0.9281, 0.2701, 0.9281, 0.2698, 0.9254, 0.2708, 0.9227, 0.2701, 0.9227, 0.2701, 0.9281, 0.2704, 0.9254, 0.2707, 0.9254, 0.2704, 0.9254, 0.2701, 0.9281, 0.2708, 0.9281, 0.2708, 0.9227, 0.2707, 0.9254, 0.2715, 0.9227, 0.2708, 0.9227, 0.2708, 0.9281, 0.2711, 0.9254, 0.2713, 0.9254, 0.2711, 0.9254, 0.2708, 0.9281, 0.2715, 0.9281, 0.2715, 0.9227, 0.2713, 0.9254, 0.2722, 0.9227, 0.2715, 0.9227, 0.2717, 0.9254, 0.2719, 0.9254, 0.2715, 0.9281, 0.2722, 0.9281, 0.2722, 0.9227, 0.2719, 0.9254, 0.2717, 0.9254, 0.2715, 0.9227, 0.2728, 0.9227, 0.2722, 0.9227, 0.2722, 0.9281, 0.2723, 0.9254, 0.2725, 0.9254, 0.2723, 0.9254, 0.2722, 0.9281, 0.2728, 0.9281, 0.2728, 0.9227, 0.2725, 0.9254, 0.2735, 0.9227, 0.2728, 0.9227, 0.2728, 0.9281, 0.2731, 0.9254, 0.2734, 0.9254, 0.2731, 0.9254, 0.2728, 0.9281, 0.2735, 0.9281, 0.2735, 0.9227, 0.2734, 0.9254, 0.2755, 0.9227, 0.2749, 0.9227, 0.2749, 0.9281, 0.275, 0.9254, 0.2752, 0.9254, 0.275, 0.9254, 0.2749, 0.9281, 0.2755, 0.9281, 0.2755, 0.9227, 0.2752, 0.9254, 0.2762, 0.9281, 0.2762, 0.9227, 0.2755, 0.9227, 0.2755, 0.9281, 0.2758, 0.9254, 0.2761, 0.9254, 0.2758, 0.9254, 0.2755, 0.9281, 0.2762, 0.9281, 0.2761, 0.9254, 0.2634, 0.8317, 0.2634, 0.8324, 0.264, 0.8324, 0.264, 0.8317, 0.2634, 0.8333, 0.2634, 0.8339, 0.264, 0.8339, 0.264, 0.8333, 0.265, 0.8302, 0.265, 0.8308, 0.2656, 0.8308, 0.2656, 0.8302, 0.265, 0.8317, 0.265, 0.8324, 0.2656, 0.8324, 0.2656, 0.8317, 0.265, 0.8333, 0.265, 0.8339, 0.2656, 0.8339, 0.2656, 0.8333, 0.265, 0.8348, 0.265, 0.8354, 0.2656, 0.8354, 0.2656, 0.8348, 0.2665, 0.8286, 0.2665, 0.8293, 0.2671, 0.8293, 0.2671, 0.8286, 0.2665, 0.8302, 0.2665, 0.8308, 0.2671, 0.8308, 0.2671, 0.8302, 0.2665, 0.8317, 0.2665, 0.8324, 0.2671, 0.8324, 0.2671, 0.8317, 0.2665, 0.8333, 0.2665, 0.8339, 0.2671, 0.8339, 0.2671, 0.8333, 0.2665, 0.8348, 0.2665, 0.8354, 0.2671, 0.8354, 0.2671, 0.8348, 0.2665, 0.837, 0.2671, 0.837, 0.2671, 0.8364, 0.2665, 0.8364, 0.268, 0.8286, 0.268, 0.8293, 0.2687, 0.8293, 0.2687, 0.8286, 0.268, 0.8302, 0.268, 0.8308, 0.2687, 0.8308, 0.2687, 0.8302, 0.268, 0.8317, 0.268, 0.8324, 0.2687, 0.8324, 0.2687, 0.8317, 0.268, 0.8333, 0.268, 0.8339, 0.2687, 0.8339, 0.2687, 0.8333, 0.268, 0.8348, 0.268, 0.8354, 0.2687, 0.8354, 0.2687, 0.8348, 0.268, 0.837, 0.2687, 0.837, 0.2687, 0.8364, 0.268, 0.8364, 0.2696, 0.8302, 0.2696, 0.8308, 0.2702, 0.8308, 0.2702, 0.8302, 0.2696, 0.8317, 0.2696, 0.8324, 0.2702, 0.8324, 0.2702, 0.8317, 0.2696, 0.8333, 0.2696, 0.8339, 0.2702, 0.8339, 0.2702, 0.8333, 0.2696, 0.8348, 0.2696, 0.8354, 0.2702, 0.8354, 0.2702, 0.8348, 0.2717, 0.8317, 0.2711, 0.8317, 0.2711, 0.8324, 0.2717, 0.8324, 0.2717, 0.8333, 0.2711, 0.8333, 0.2711, 0.8339, 0.2717, 0.8339, 0.2665, 0.8373, 0.2671, 0.8374, 0.2671, 0.837, 0.2665, 0.837, 0.268, 0.8374, 0.2687, 0.8373, 0.2687, 0.837, 0.268, 0.837, 0.264, 0.8308, 0.2634, 0.8308, 0.2634, 0.8317, 0.264, 0.8317, 0.264, 0.8324, 0.2634, 0.8324, 0.2634, 0.8333, 0.264, 0.8333, 0.264, 0.8339, 0.2634, 0.8339, 0.2634, 0.8348, 0.264, 0.8348, 0.2656, 0.8293, 0.265, 0.8293, 0.265, 0.8302, 0.2656, 0.8302, 0.2656, 0.8308, 0.265, 0.8308, 0.265, 0.8317, 0.2656, 0.8317, 0.2656, 0.8324, 0.265, 0.8324, 0.265, 0.8333, 0.2656, 0.8333, 0.2656, 0.8339, 0.265, 0.8339, 0.265, 0.8348, 0.2656, 0.8348, 0.2656, 0.8354, 0.265, 0.8354, 0.265, 0.8364, 0.2656, 0.8364, 0.2671, 0.8293, 0.2665, 0.8293, 0.2665, 0.8302, 0.2671, 0.8302, 0.2671, 0.8308, 0.2665, 0.8308, 0.2665, 0.8317, 0.2671, 0.8317, 0.2671, 0.8324, 0.2665, 0.8324, 0.2665, 0.8333, 0.2671, 0.8333, 0.2671, 0.8339, 0.2665, 0.8339, 0.2665, 0.8348, 0.2671, 0.8348, 0.2671, 0.8354, 0.2665, 0.8354, 0.2665, 0.8364, 0.2671, 0.8364, 0.2687, 0.8293, 0.268, 0.8293, 0.268, 0.8302, 0.2687, 0.8302, 0.2687, 0.8308, 0.268, 0.8308, 0.268, 0.8317, 0.2687, 0.8317, 0.2687, 0.8324, 0.268, 0.8324, 0.268, 0.8333, 0.2687, 0.8333, 0.2687, 0.8339, 0.268, 0.8339, 0.268, 0.8348, 0.2687, 0.8348, 0.2687, 0.8354, 0.268, 0.8354, 0.268, 0.8364, 0.2687, 0.8364, 0.2702, 0.8293, 0.2696, 0.8293, 0.2696, 0.8302, 0.2702, 0.8302, 0.2702, 0.8308, 0.2696, 0.8308, 0.2696, 0.8317, 0.2702, 0.8317, 0.2702, 0.8324, 0.2696, 0.8324, 0.2696, 0.8333, 0.2702, 0.8333, 0.2702, 0.8339, 0.2696, 0.8339, 0.2696, 0.8348, 0.2702, 0.8348, 0.2702, 0.8354, 0.2696, 0.8354, 0.2696, 0.8364, 0.2702, 0.8364, 0.2717, 0.8308, 0.2711, 0.8308, 0.2711, 0.8317, 0.2717, 0.8317, 0.2717, 0.8324, 0.2711, 0.8324, 0.2711, 0.8333, 0.2717, 0.8333, 0.2717, 0.8339, 0.2711, 0.8339, 0.2711, 0.8348, 0.2717, 0.8348, 0.2711, 0.8308, 0.2711, 0.8302, 0.2702, 0.8302, 0.2702, 0.8308, 0.2711, 0.8324, 0.2711, 0.8317, 0.2702, 0.8317, 0.2702, 0.8324, 0.2711, 0.8339, 0.2711, 0.8333, 0.2702, 0.8333, 0.2702, 0.8339, 0.2711, 0.8354, 0.2711, 0.8348, 0.2702, 0.8348, 0.2702, 0.8354, 0.2696, 0.8293, 0.2696, 0.8286, 0.2687, 0.8286, 0.2687, 0.8293, 0.2696, 0.8308, 0.2696, 0.8302, 0.2687, 0.8302, 0.2687, 0.8308, 0.2696, 0.8324, 0.2696, 0.8317, 0.2687, 0.8317, 0.2687, 0.8324, 0.2696, 0.8339, 0.2696, 0.8333, 0.2687, 0.8333, 0.2687, 0.8339, 0.2696, 0.8354, 0.2696, 0.8348, 0.2687, 0.8348, 0.2687, 0.8354, 0.2696, 0.837, 0.2696, 0.8364, 0.2687, 0.8364, 0.2687, 0.837, 0.268, 0.8293, 0.268, 0.8286, 0.2671, 0.8286, 0.2671, 0.8293, 0.268, 0.8308, 0.268, 0.8302, 0.2671, 0.8302, 0.2671, 0.8308, 0.268, 0.8324, 0.268, 0.8317, 0.2671, 0.8317, 0.2671, 0.8324, 0.268, 0.8339, 0.268, 0.8333, 0.2671, 0.8333, 0.2671, 0.8339, 0.268, 0.8354, 0.268, 0.8348, 0.2671, 0.8348, 0.2671, 0.8354, 0.268, 0.837, 0.268, 0.8364, 0.2671, 0.8364, 0.2671, 0.837, 0.2665, 0.8293, 0.2665, 0.8286, 0.2656, 0.8286, 0.2656, 0.8293, 0.2665, 0.8308, 0.2665, 0.8302, 0.2656, 0.8302, 0.2656, 0.8308, 0.2665, 0.8324, 0.2665, 0.8317, 0.2656, 0.8317, 0.2656, 0.8324, 0.2665, 0.8339, 0.2665, 0.8333, 0.2656, 0.8333, 0.2656, 0.8339, 0.2665, 0.8354, 0.2665, 0.8348, 0.2656, 0.8348, 0.2656, 0.8354, 0.2665, 0.837, 0.2665, 0.8364, 0.2656, 0.8364, 0.2656, 0.837, 0.265, 0.8308, 0.265, 0.8302, 0.264, 0.8302, 0.264, 0.8308, 0.265, 0.8324, 0.265, 0.8317, 0.264, 0.8317, 0.264, 0.8324, 0.265, 0.8339, 0.265, 0.8333, 0.264, 0.8333, 0.264, 0.8339, 0.265, 0.8354, 0.265, 0.8348, 0.264, 0.8348, 0.264, 0.8354, 0.2631, 0.8317, 0.263, 0.8324, 0.2634, 0.8324, 0.2634, 0.8317, 0.263, 0.8333, 0.2631, 0.8339, 0.2634, 0.8339, 0.2634, 0.8333, 0.2717, 0.8324, 0.2722, 0.8324, 0.2721, 0.8317, 0.2717, 0.8317, 0.2721, 0.8339, 0.2722, 0.8333, 0.2717, 0.8333, 0.2717, 0.8339, 0.265, 0.8348, 0.2656, 0.8348, 0.2656, 0.8354, 0.265, 0.8354, 0.265, 0.8333, 0.2656, 0.8333, 0.2656, 0.8339, 0.265, 0.8339, 0.265, 0.8317, 0.2656, 0.8317, 0.2656, 0.8324, 0.265, 0.8324, 0.265, 0.8302, 0.2656, 0.8302, 0.2656, 0.8308, 0.265, 0.8308, 0.2634, 0.8333, 0.264, 0.8333, 0.264, 0.8339, 0.2634, 0.8339, 0.2634, 0.8317, 0.264, 0.8317, 0.264, 0.8324, 0.2634, 0.8324, 0.2634, 0.8307, 0.2634, 0.8308, 0.264, 0.8308, 0.264, 0.8302, 0.2638, 0.8302, 0.2634, 0.8349, 0.2638, 0.8354, 0.264, 0.8354, 0.264, 0.8348, 0.2634, 0.8348, 0.2655, 0.8286, 0.265, 0.829, 0.265, 0.8293, 0.2656, 0.8293, 0.2656, 0.8286, 0.265, 0.8366, 0.2655, 0.837, 0.2656, 0.837, 0.2656, 0.8364, 0.265, 0.8364, 0.2696, 0.8286, 0.2696, 0.8286, 0.2696, 0.8293, 0.2702, 0.8293, 0.2702, 0.829, 0.2696, 0.837, 0.2702, 0.8366, 0.2702, 0.8364, 0.2696, 0.8364, 0.2696, 0.837, 0.2711, 0.8302, 0.2711, 0.8308, 0.2717, 0.8308, 0.2717, 0.8307, 0.2714, 0.8302, 0.2714, 0.8354, 0.2717, 0.8349, 0.2717, 0.8348, 0.2711, 0.8348, 0.2711, 0.8354, 0.2655, 0.837, 0.2656, 0.837, 0.2656, 0.837, 0.2696, 0.837, 0.2696, 0.837, 0.2696, 0.837, 0.264, 0.8298, 0.2638, 0.8302, 0.264, 0.8302, 0.2638, 0.8354, 0.264, 0.8358, 0.264, 0.8354, 0.2656, 0.8286, 0.2655, 0.8286, 0.2656, 0.8286, 0.2671, 0.8282, 0.2671, 0.8286, 0.2665, 0.8286, 0.2665, 0.8283, 0.2687, 0.8283, 0.2687, 0.8286, 0.268, 0.8286, 0.268, 0.8282, 0.2696, 0.8286, 0.2696, 0.8286, 0.2696, 0.8286, 0.2714, 0.8302, 0.2711, 0.8298, 0.2711, 0.8302, 0.2711, 0.8358, 0.2714, 0.8354, 0.2711, 0.8354, 0.2702, 0.8293, 0.2706, 0.8293, 0.2702, 0.829, 0.2702, 0.8366, 0.2706, 0.8364, 0.2702, 0.8364, 0.265, 0.829, 0.2646, 0.8293, 0.265, 0.8293, 0.265, 0.8364, 0.2646, 0.8364, 0.265, 0.8366, 0.2634, 0.8307, 0.2634, 0.8308, 0.2634, 0.8308, 0.2634, 0.8348, 0.2634, 0.8349, 0.2634, 0.8348, 0.2717, 0.8308, 0.2718, 0.8308, 0.2717, 0.8307, 0.2717, 0.8349, 0.2718, 0.8348, 0.2717, 0.8348, 0.2665, 0.8286, 0.2671, 0.8286, 0.2671, 0.8293, 0.2665, 0.8293, 0.2665, 0.8302, 0.2671, 0.8302, 0.2671, 0.8308, 0.2665, 0.8308, 0.2665, 0.8317, 0.2671, 0.8317, 0.2671, 0.8324, 0.2665, 0.8324, 0.2665, 0.8333, 0.2671, 0.8333, 0.2671, 0.8339, 0.2665, 0.8339, 0.2665, 0.8348, 0.2671, 0.8348, 0.2671, 0.8354, 0.2665, 0.8354, 0.2665, 0.837, 0.2665, 0.8364, 0.2671, 0.8364, 0.2671, 0.837, 0.268, 0.8286, 0.2687, 0.8286, 0.2687, 0.8293, 0.268, 0.8293, 0.268, 0.8302, 0.2687, 0.8302, 0.2687, 0.8308, 0.268, 0.8308, 0.268, 0.8317, 0.2687, 0.8317, 0.2687, 0.8324, 0.268, 0.8324, 0.268, 0.8333, 0.2687, 0.8333, 0.2687, 0.8339, 0.268, 0.8339, 0.268, 0.8348, 0.2687, 0.8348, 0.2687, 0.8354, 0.268, 0.8354, 0.268, 0.837, 0.268, 0.8364, 0.2687, 0.8364, 0.2687, 0.837, 0.2696, 0.8302, 0.2702, 0.8302, 0.2702, 0.8308, 0.2696, 0.8308, 0.2696, 0.8317, 0.2702, 0.8317, 0.2702, 0.8324, 0.2696, 0.8324, 0.2696, 0.8333, 0.2702, 0.8333, 0.2702, 0.8339, 0.2696, 0.8339, 0.2696, 0.8348, 0.2702, 0.8348, 0.2702, 0.8354, 0.2696, 0.8354, 0.2717, 0.8317, 0.2717, 0.8324, 0.2711, 0.8324, 0.2711, 0.8317, 0.2717, 0.8333, 0.2717, 0.8339, 0.2711, 0.8339, 0.2711, 0.8333, 0.2665, 0.8373, 0.2665, 0.837, 0.2671, 0.837, 0.2671, 0.8374, 0.268, 0.8374, 0.268, 0.837, 0.2687, 0.837, 0.2687, 0.8373, 0.264, 0.8308, 0.264, 0.8317, 0.2634, 0.8317, 0.2634, 0.8308, 0.264, 0.8324, 0.264, 0.8333, 0.2634, 0.8333, 0.2634, 0.8324, 0.264, 0.8339, 0.264, 0.8348, 0.2634, 0.8348, 0.2634, 0.8339, 0.2656, 0.8293, 0.2656, 0.8302, 0.265, 0.8302, 0.265, 0.8293, 0.2656, 0.8308, 0.2656, 0.8317, 0.265, 0.8317, 0.265, 0.8308, 0.2656, 0.8324, 0.2656, 0.8333, 0.265, 0.8333, 0.265, 0.8324, 0.2656, 0.8339, 0.2656, 0.8348, 0.265, 0.8348, 0.265, 0.8339, 0.2656, 0.8354, 0.2656, 0.8364, 0.265, 0.8364, 0.265, 0.8354, 0.2671, 0.8293, 0.2671, 0.8302, 0.2665, 0.8302, 0.2665, 0.8293, 0.2671, 0.8308, 0.2671, 0.8317, 0.2665, 0.8317, 0.2665, 0.8308, 0.2671, 0.8324, 0.2671, 0.8333, 0.2665, 0.8333, 0.2665, 0.8324, 0.2671, 0.8339, 0.2671, 0.8348, 0.2665, 0.8348, 0.2665, 0.8339, 0.2671, 0.8354, 0.2671, 0.8364, 0.2665, 0.8364, 0.2665, 0.8354, 0.2687, 0.8293, 0.2687, 0.8302, 0.268, 0.8302, 0.268, 0.8293, 0.2687, 0.8308, 0.2687, 0.8317, 0.268, 0.8317, 0.268, 0.8308, 0.2687, 0.8324, 0.2687, 0.8333, 0.268, 0.8333, 0.268, 0.8324, 0.2687, 0.8339, 0.2687, 0.8348, 0.268, 0.8348, 0.268, 0.8339, 0.2687, 0.8354, 0.2687, 0.8364, 0.268, 0.8364, 0.268, 0.8354, 0.2702, 0.8293, 0.2702, 0.8302, 0.2696, 0.8302, 0.2696, 0.8293, 0.2702, 0.8308, 0.2702, 0.8317, 0.2696, 0.8317, 0.2696, 0.8308, 0.2702, 0.8324, 0.2702, 0.8333, 0.2696, 0.8333, 0.2696, 0.8324, 0.2702, 0.8339, 0.2702, 0.8348, 0.2696, 0.8348, 0.2696, 0.8339, 0.2702, 0.8354, 0.2702, 0.8364, 0.2696, 0.8364, 0.2696, 0.8354, 0.2717, 0.8308, 0.2717, 0.8317, 0.2711, 0.8317, 0.2711, 0.8308, 0.2717, 0.8324, 0.2717, 0.8333, 0.2711, 0.8333, 0.2711, 0.8324, 0.2717, 0.8339, 0.2717, 0.8348, 0.2711, 0.8348, 0.2711, 0.8339, 0.2711, 0.8308, 0.2702, 0.8308, 0.2702, 0.8302, 0.2711, 0.8302, 0.2711, 0.8324, 0.2702, 0.8324, 0.2702, 0.8317, 0.2711, 0.8317, 0.2711, 0.8339, 0.2702, 0.8339, 0.2702, 0.8333, 0.2711, 0.8333, 0.2711, 0.8354, 0.2702, 0.8354, 0.2702, 0.8348, 0.2711, 0.8348, 0.2696, 0.8293, 0.2687, 0.8293, 0.2687, 0.8286, 0.2696, 0.8286, 0.2696, 0.8308, 0.2687, 0.8308, 0.2687, 0.8302, 0.2696, 0.8302, 0.2696, 0.8324, 0.2687, 0.8324, 0.2687, 0.8317, 0.2696, 0.8317, 0.2696, 0.8339, 0.2687, 0.8339, 0.2687, 0.8333, 0.2696, 0.8333, 0.2696, 0.8354, 0.2687, 0.8354, 0.2687, 0.8348, 0.2696, 0.8348, 0.2696, 0.837, 0.2687, 0.837, 0.2687, 0.8364, 0.2696, 0.8364, 0.268, 0.8293, 0.2671, 0.8293, 0.2671, 0.8286, 0.268, 0.8286, 0.268, 0.8308, 0.2671, 0.8308, 0.2671, 0.8302, 0.268, 0.8302, 0.268, 0.8324, 0.2671, 0.8324, 0.2671, 0.8317, 0.268, 0.8317, 0.268, 0.8339, 0.2671, 0.8339, 0.2671, 0.8333, 0.268, 0.8333, 0.268, 0.8354, 0.2671, 0.8354, 0.2671, 0.8348, 0.268, 0.8348, 0.268, 0.837, 0.2671, 0.837, 0.2671, 0.8364, 0.268, 0.8364, 0.2665, 0.8293, 0.2656, 0.8293, 0.2656, 0.8286, 0.2665, 0.8286, 0.2665, 0.8308, 0.2656, 0.8308, 0.2656, 0.8302, 0.2665, 0.8302, 0.2665, 0.8324, 0.2656, 0.8324, 0.2656, 0.8317, 0.2665, 0.8317, 0.2665, 0.8339, 0.2656, 0.8339, 0.2656, 0.8333, 0.2665, 0.8333, 0.2665, 0.8354, 0.2656, 0.8354, 0.2656, 0.8348, 0.2665, 0.8348, 0.2665, 0.837, 0.2656, 0.837, 0.2656, 0.8364, 0.2665, 0.8364, 0.265, 0.8308, 0.264, 0.8308, 0.264, 0.8302, 0.265, 0.8302, 0.265, 0.8324, 0.264, 0.8324, 0.264, 0.8317, 0.265, 0.8317, 0.265, 0.8339, 0.264, 0.8339, 0.264, 0.8333, 0.265, 0.8333, 0.265, 0.8354, 0.264, 0.8354, 0.264, 0.8348, 0.265, 0.8348, 0.2631, 0.8317, 0.2634, 0.8317, 0.2634, 0.8324, 0.263, 0.8324, 0.263, 0.8333, 0.2634, 0.8333, 0.2634, 0.8339, 0.2631, 0.8339, 0.2717, 0.8324, 0.2717, 0.8317, 0.2721, 0.8317, 0.2722, 0.8324, 0.2721, 0.8339, 0.2717, 0.8339, 0.2717, 0.8333, 0.2722, 0.8333, 0.2634, 0.8307, 0.2638, 0.8302, 0.264, 0.8302, 0.264, 0.8308, 0.2634, 0.8308, 0.2634, 0.8349, 0.2634, 0.8348, 0.264, 0.8348, 0.264, 0.8354, 0.2638, 0.8354, 0.2655, 0.8286, 0.2656, 0.8286, 0.2656, 0.8293, 0.265, 0.8293, 0.265, 0.829, 0.265, 0.8366, 0.265, 0.8364, 0.2656, 0.8364, 0.2656, 0.837, 0.2655, 0.837, 0.2696, 0.8286, 0.2702, 0.829, 0.2702, 0.8293, 0.2696, 0.8293, 0.2696, 0.8286, 0.2696, 0.837, 0.2696, 0.837, 0.2696, 0.8364, 0.2702, 0.8364, 0.2702, 0.8366, 0.2711, 0.8302, 0.2714, 0.8302, 0.2717, 0.8307, 0.2717, 0.8308, 0.2711, 0.8308, 0.2714, 0.8354, 0.2711, 0.8354, 0.2711, 0.8348, 0.2717, 0.8348, 0.2717, 0.8349, 0.2655, 0.837, 0.2656, 0.837, 0.2656, 0.837, 0.2696, 0.837, 0.2696, 0.837, 0.2696, 0.837, 0.264, 0.8298, 0.264, 0.8302, 0.2638, 0.8302, 0.2638, 0.8354, 0.264, 0.8354, 0.264, 0.8358, 0.2656, 0.8286, 0.2656, 0.8286, 0.2655, 0.8286, 0.2671, 0.8282, 0.2671, 0.8286, 0.2665, 0.8286, 0.2665, 0.8283, 0.2687, 0.8283, 0.2687, 0.8286, 0.268, 0.8286, 0.268, 0.8282, 0.2696, 0.8286, 0.2696, 0.8286, 0.2696, 0.8286, 0.2714, 0.8302, 0.2711, 0.8302, 0.2711, 0.8298, 0.2711, 0.8358, 0.2711, 0.8354, 0.2714, 0.8354, 0.2702, 0.8293, 0.2702, 0.829, 0.2706, 0.8293, 0.2702, 0.8366, 0.2702, 0.8364, 0.2706, 0.8364, 0.265, 0.829, 0.265, 0.8293, 0.2646, 0.8293, 0.265, 0.8364, 0.265, 0.8366, 0.2646, 0.8364, 0.2634, 0.8307, 0.2634, 0.8308, 0.2634, 0.8308, 0.2634, 0.8348, 0.2634, 0.8348, 0.2634, 0.8349, 0.2717, 0.8308, 0.2717, 0.8307, 0.2718, 0.8308, 0.2717, 0.8349, 0.2717, 0.8348, 0.2718, 0.8348, 0.2656, 0.8317, 0.2665, 0.8317, 0.2665, 0.8317, 0.2656, 0.8317, 0.2696, 0.8364, 0.2696, 0.8354, 0.2696, 0.8354, 0.2696, 0.8364, 0.2665, 0.8339, 0.2656, 0.8339, 0.2656, 0.8339, 0.2665, 0.8339, 0.264, 0.8308, 0.264, 0.8317, 0.264, 0.8317, 0.264, 0.8308, 0.2656, 0.8333, 0.2665, 0.8333, 0.2665, 0.8333, 0.2656, 0.8333, 0.2717, 0.8308, 0.2717, 0.8317, 0.2717, 0.8317, 0.2717, 0.8308, 0.2634, 0.8317, 0.2634, 0.8308, 0.2634, 0.8308, 0.2634, 0.8317, 0.2665, 0.8354, 0.2656, 0.8354, 0.2656, 0.8354, 0.2665, 0.8354, 0.2711, 0.8317, 0.2711, 0.8308, 0.2711, 0.8308, 0.2711, 0.8317, 0.264, 0.8324, 0.264, 0.8333, 0.264, 0.8333, 0.264, 0.8324, 0.2656, 0.8348, 0.2665, 0.8348, 0.2665, 0.8348, 0.2656, 0.8348, 0.2717, 0.8324, 0.2717, 0.8333, 0.2717, 0.8333, 0.2717, 0.8324, 0.2634, 0.8333, 0.2634, 0.8324, 0.2634, 0.8324, 0.2634, 0.8333, 0.2665, 0.837, 0.2656, 0.837, 0.2656, 0.837, 0.2665, 0.837, 0.2711, 0.8333, 0.2711, 0.8324, 0.2711, 0.8324, 0.2711, 0.8333, 0.264, 0.8339, 0.264, 0.8348, 0.264, 0.8348, 0.264, 0.8339, 0.2717, 0.8339, 0.2717, 0.8348, 0.2717, 0.8348, 0.2717, 0.8339, 0.2656, 0.8364, 0.2665, 0.8364, 0.2665, 0.8364, 0.2656, 0.8364, 0.2634, 0.8348, 0.2634, 0.8339, 0.2634, 0.8339, 0.2634, 0.8348, 0.265, 0.8308, 0.264, 0.8308, 0.264, 0.8308, 0.265, 0.8308, 0.2711, 0.8348, 0.2711, 0.8339, 0.2711, 0.8339, 0.2711, 0.8348, 0.2656, 0.8293, 0.2656, 0.8302, 0.2656, 0.8302, 0.2656, 0.8293, 0.264, 0.8302, 0.265, 0.8302, 0.265, 0.8302, 0.264, 0.8302, 0.2711, 0.8308, 0.2702, 0.8308, 0.2702, 0.8308, 0.2711, 0.8308, 0.265, 0.8302, 0.265, 0.8293, 0.265, 0.8293, 0.265, 0.8302, 0.265, 0.8324, 0.264, 0.8324, 0.264, 0.8324, 0.265, 0.8324, 0.2702, 0.8302, 0.2711, 0.8302, 0.2711, 0.8302, 0.2702, 0.8302, 0.2656, 0.8308, 0.2656, 0.8317, 0.2656, 0.8317, 0.2656, 0.8308, 0.264, 0.8317, 0.265, 0.8317, 0.265, 0.8317, 0.264, 0.8317, 0.2711, 0.8324, 0.2702, 0.8324, 0.2702, 0.8324, 0.2711, 0.8324, 0.265, 0.8317, 0.265, 0.8308, 0.265, 0.8308, 0.265, 0.8317, 0.265, 0.8339, 0.264, 0.8339, 0.264, 0.8339, 0.265, 0.8339, 0.2702, 0.8317, 0.2711, 0.8317, 0.2711, 0.8317, 0.2702, 0.8317, 0.2656, 0.8324, 0.2656, 0.8333, 0.2656, 0.8333, 0.2656, 0.8324, 0.264, 0.8333, 0.265, 0.8333, 0.265, 0.8333, 0.264, 0.8333, 0.2711, 0.8339, 0.2702, 0.8339, 0.2702, 0.8339, 0.2711, 0.8339, 0.265, 0.8333, 0.265, 0.8324, 0.265, 0.8324, 0.265, 0.8333, 0.265, 0.8354, 0.264, 0.8354, 0.264, 0.8354, 0.265, 0.8354, 0.2702, 0.8333, 0.2711, 0.8333, 0.2711, 0.8333, 0.2702, 0.8333, 0.2656, 0.8339, 0.2656, 0.8348, 0.2656, 0.8348, 0.2656, 0.8339, 0.265, 0.8348, 0.265, 0.8339, 0.265, 0.8339, 0.265, 0.8348, 0.264, 0.8348, 0.265, 0.8348, 0.265, 0.8348, 0.264, 0.8348, 0.2711, 0.8354, 0.2702, 0.8354, 0.2702, 0.8354, 0.2711, 0.8354, 0.2656, 0.8354, 0.2656, 0.8364, 0.2656, 0.8364, 0.2656, 0.8354, 0.2702, 0.8348, 0.2711, 0.8348, 0.2711, 0.8348, 0.2702, 0.8348, 0.2631, 0.8317, 0.2634, 0.8317, 0.2634, 0.8317, 0.2631, 0.8317, 0.2656, 0.837, 0.2656, 0.837, 0.2656, 0.837, 0.2656, 0.837, 0.265, 0.8364, 0.265, 0.8354, 0.265, 0.8354, 0.265, 0.8364, 0.2634, 0.8324, 0.263, 0.8324, 0.263, 0.8324, 0.2634, 0.8324, 0.2696, 0.8293, 0.2687, 0.8293, 0.2687, 0.8293, 0.2696, 0.8293, 0.2671, 0.8293, 0.2671, 0.8302, 0.2671, 0.8302, 0.2671, 0.8293, 0.2687, 0.8286, 0.2696, 0.8286, 0.2696, 0.8286, 0.2687, 0.8286, 0.2696, 0.837, 0.2696, 0.837, 0.2696, 0.837, 0.2696, 0.837, 0.2665, 0.8302, 0.2665, 0.8293, 0.2665, 0.8293, 0.2665, 0.8302, 0.263, 0.8333, 0.2634, 0.8333, 0.2634, 0.8333, 0.263, 0.8333, 0.2696, 0.8308, 0.2687, 0.8308, 0.2687, 0.8308, 0.2696, 0.8308, 0.2671, 0.8308, 0.2671, 0.8317, 0.2671, 0.8317, 0.2671, 0.8308, 0.2634, 0.8339, 0.2631, 0.8339, 0.2631, 0.8339, 0.2634, 0.8339, 0.2687, 0.8302, 0.2696, 0.8302, 0.2696, 0.8302, 0.2687, 0.8302, 0.264, 0.8298, 0.264, 0.8302, 0.264, 0.8302, 0.264, 0.8298, 0.2665, 0.8317, 0.2665, 0.8308, 0.2665, 0.8308, 0.2665, 0.8317, 0.2722, 0.8324, 0.2717, 0.8324, 0.2717, 0.8324, 0.2722, 0.8324, 0.2696, 0.8324, 0.2687, 0.8324, 0.2687, 0.8324, 0.2696, 0.8324, 0.2671, 0.8324, 0.2671, 0.8333, 0.2671, 0.8333, 0.2671, 0.8324, 0.2717, 0.8317, 0.2721, 0.8317, 0.2721, 0.8317, 0.2717, 0.8317, 0.2687, 0.8317, 0.2696, 0.8317, 0.2696, 0.8317, 0.2687, 0.8317, 0.264, 0.8354, 0.264, 0.8358, 0.264, 0.8358, 0.264, 0.8354, 0.2665, 0.8333, 0.2665, 0.8324, 0.2665, 0.8324, 0.2665, 0.8333, 0.2696, 0.8339, 0.2687, 0.8339, 0.2687, 0.8339, 0.2696, 0.8339, 0.2671, 0.8339, 0.2671, 0.8348, 0.2671, 0.8348, 0.2671, 0.8339, 0.2687, 0.8333, 0.2696, 0.8333, 0.2696, 0.8333, 0.2687, 0.8333, 0.2656, 0.8286, 0.2656, 0.8286, 0.2656, 0.8286, 0.2656, 0.8286, 0.2665, 0.8348, 0.2665, 0.8339, 0.2665, 0.8339, 0.2665, 0.8348, 0.2721, 0.8339, 0.2717, 0.8339, 0.2717, 0.8339, 0.2721, 0.8339, 0.2696, 0.8354, 0.2687, 0.8354, 0.2687, 0.8354, 0.2696, 0.8354, 0.2671, 0.8354, 0.2671, 0.8364, 0.2671, 0.8364, 0.2671, 0.8354, 0.2717, 0.8333, 0.2722, 0.8333, 0.2722, 0.8333, 0.2717, 0.8333, 0.2687, 0.8348, 0.2696, 0.8348, 0.2696, 0.8348, 0.2687, 0.8348, 0.2671, 0.8282, 0.2671, 0.8286, 0.2671, 0.8286, 0.2671, 0.8282, 0.2665, 0.8364, 0.2665, 0.8354, 0.2665, 0.8354, 0.2665, 0.8364, 0.2634, 0.8348, 0.2634, 0.8348, 0.2634, 0.8348, 0.2634, 0.8348, 0.2665, 0.8286, 0.2665, 0.8283, 0.2665, 0.8283, 0.2665, 0.8286, 0.2687, 0.8293, 0.2687, 0.8302, 0.2687, 0.8302, 0.2687, 0.8293, 0.2696, 0.837, 0.2687, 0.837, 0.2687, 0.837, 0.2696, 0.837, 0.268, 0.8302, 0.268, 0.8293, 0.268, 0.8293, 0.268, 0.8302, 0.2687, 0.8364, 0.2696, 0.8364, 0.2696, 0.8364, 0.2687, 0.8364, 0.2687, 0.8283, 0.2687, 0.8286, 0.2687, 0.8286, 0.2687, 0.8283, 0.2687, 0.8308, 0.2687, 0.8317, 0.2687, 0.8317, 0.2687, 0.8308, 0.268, 0.8293, 0.2671, 0.8293, 0.2671, 0.8293, 0.268, 0.8293, 0.268, 0.8286, 0.268, 0.8282, 0.268, 0.8282, 0.268, 0.8286, 0.268, 0.8317, 0.268, 0.8308, 0.268, 0.8308, 0.268, 0.8317, 0.2671, 0.8286, 0.268, 0.8286, 0.268, 0.8286, 0.2671, 0.8286, 0.2687, 0.8324, 0.2687, 0.8333, 0.2687, 0.8333, 0.2687, 0.8324, 0.268, 0.8308, 0.2671, 0.8308, 0.2671, 0.8308, 0.268, 0.8308, 0.2696, 0.8286, 0.2696, 0.8286, 0.2696, 0.8286, 0.2696, 0.8286, 0.268, 0.8333, 0.268, 0.8324, 0.268, 0.8324, 0.268, 0.8333, 0.2634, 0.8308, 0.2634, 0.8308, 0.2634, 0.8308, 0.2634, 0.8308, 0.2671, 0.8302, 0.268, 0.8302, 0.268, 0.8302, 0.2671, 0.8302, 0.2687, 0.8339, 0.2687, 0.8348, 0.2687, 0.8348, 0.2687, 0.8339, 0.268, 0.8324, 0.2671, 0.8324, 0.2671, 0.8324, 0.268, 0.8324, 0.2711, 0.8302, 0.2711, 0.8298, 0.2711, 0.8298, 0.2711, 0.8302, 0.268, 0.8348, 0.268, 0.8339, 0.268, 0.8339, 0.268, 0.8348, 0.2718, 0.8308, 0.2717, 0.8308, 0.2717, 0.8308, 0.2718, 0.8308, 0.2671, 0.8317, 0.268, 0.8317, 0.268, 0.8317, 0.2671, 0.8317, 0.2687, 0.8354, 0.2687, 0.8364, 0.2687, 0.8364, 0.2687, 0.8354, 0.268, 0.8339, 0.2671, 0.8339, 0.2671, 0.8339, 0.268, 0.8339, 0.2711, 0.8358, 0.2711, 0.8354, 0.2711, 0.8354, 0.2711, 0.8358, 0.268, 0.8364, 0.268, 0.8354, 0.268, 0.8354, 0.268, 0.8364, 0.2671, 0.8333, 0.268, 0.8333, 0.268, 0.8333, 0.2671, 0.8333, 0.2706, 0.8293, 0.2702, 0.8293, 0.2702, 0.8293, 0.2706, 0.8293, 0.268, 0.8354, 0.2671, 0.8354, 0.2671, 0.8354, 0.268, 0.8354, 0.2702, 0.8293, 0.2702, 0.8302, 0.2702, 0.8302, 0.2702, 0.8293, 0.2671, 0.8348, 0.268, 0.8348, 0.268, 0.8348, 0.2671, 0.8348, 0.2696, 0.8302, 0.2696, 0.8293, 0.2696, 0.8293, 0.2696, 0.8302, 0.268, 0.837, 0.2671, 0.837, 0.2671, 0.837, 0.268, 0.837, 0.2702, 0.8364, 0.2706, 0.8364, 0.2706, 0.8364, 0.2702, 0.8364, 0.2702, 0.8308, 0.2702, 0.8317, 0.2702, 0.8317, 0.2702, 0.8308, 0.2671, 0.8364, 0.268, 0.8364, 0.268, 0.8364, 0.2671, 0.8364, 0.2696, 0.8317, 0.2696, 0.8308, 0.2696, 0.8308, 0.2696, 0.8317, 0.2717, 0.8348, 0.2717, 0.8348, 0.2718, 0.8348, 0.2718, 0.8348, 0.2665, 0.8293, 0.2656, 0.8293, 0.2656, 0.8293, 0.2665, 0.8293, 0.265, 0.8293, 0.2646, 0.8293, 0.2646, 0.8293, 0.265, 0.8293, 0.2702, 0.8324, 0.2702, 0.8333, 0.2702, 0.8333, 0.2702, 0.8324, 0.2646, 0.8364, 0.265, 0.8364, 0.265, 0.8364, 0.2646, 0.8364, 0.2696, 0.8333, 0.2696, 0.8324, 0.2696, 0.8324, 0.2696, 0.8333, 0.2665, 0.8373, 0.2665, 0.837, 0.2665, 0.837, 0.2665, 0.8373, 0.2656, 0.8286, 0.2665, 0.8286, 0.2665, 0.8286, 0.2656, 0.8286, 0.2702, 0.8339, 0.2702, 0.8348, 0.2702, 0.8348, 0.2702, 0.8339, 0.2671, 0.837, 0.2671, 0.8374, 0.2671, 0.8374, 0.2671, 0.837, 0.2665, 0.8308, 0.2656, 0.8308, 0.2656, 0.8308, 0.2665, 0.8308, 0.2696, 0.8348, 0.2696, 0.8339, 0.2696, 0.8339, 0.2696, 0.8348, 0.2656, 0.8302, 0.2665, 0.8302, 0.2665, 0.8302, 0.2656, 0.8302, 0.2702, 0.8354, 0.2702, 0.8364, 0.2702, 0.8364, 0.2702, 0.8354, 0.268, 0.8374, 0.268, 0.837, 0.268, 0.837, 0.268, 0.8374, 0.2665, 0.8324, 0.2656, 0.8324, 0.2656, 0.8324, 0.2665, 0.8324, 0.2687, 0.837, 0.2687, 0.8373, 0.2687, 0.8373, 0.2687, 0.837, 0.2715, 0.9281, 0.2715, 0.9227, 0.2722, 0.9227, 0.2722, 0.9281, 0.2708, 0.9281, 0.2708, 0.9227, 0.2715, 0.9227, 0.2715, 0.9281, 0.007812, 0.9805, 0.007812, 0.9805, 0.007812, 0.9805, 0.007812, 0.9805, 0.007812, 0.9805, 0.007812, 0.9805, 0.007812, 0.9805, 0.007812, 0.9805, 0.007812, 0.9805, 0.007812, 0.9805, 0.007812, 0.9805, 0.007812, 0.9805, 0.007812, 0.9805, 0.007812, 0.9805, 0.007812, 0.9805, 0.007812, 0.9805, 0.007812, 0.9805, 0.007812, 0.9805, 0.007812, 0.9805, 0.007812, 0.9805, 0.007812, 0.9805, 0.007812, 0.9805, 0.007812, 0.9805, 0.007812, 0.9805, 0.007812, 0.9805, 0.007812, 0.9805, 0.007812, 0.9805, 0.007812, 0.9805, 0.007812, 0.9805, 0.007812, 0.9805, 0.007812, 0.9805, 0.007812, 0.9805, 0.007812, 0.9805, 0.007812, 0.9805, 0.007812, 0.9805, 0.007812, 0.9805, 0.007812, 0.9805, 0.007812, 0.9805, 0.007812, 0.9805, 0.007812, 0.9805, 0.007812, 0.9805, 0.007812, 0.9805, 0.007812, 0.9805, 0.007812, 0.9805, 0.007812, 0.9805, 0.007812, 0.9805, 0.007812, 0.9805, 0.007812, 0.9805, 0.007812, 0.9805, 0.007812, 0.9805, 0.007812, 0.9805, 0.007812, 0.9805, 0.007812, 0.9805, 0.007812, 0.9805, 0.007812, 0.9805, 0.007812, 0.9805, 0.007812, 0.9805, 0.007812, 0.9805, 0.007812, 0.9805, 0.007812, 0.9805, 0.007812, 0.9805, 0.007812, 0.9805, 0.007812, 0.9805, 0.007812, 0.9805, 0.007812, 0.9805, 0.007812, 0.9805, 0.007812, 0.9805, 0.007812, 0.9805, 0.007812, 0.9805, 0.007812, 0.9805, 0.007812, 0.9805, 0.007812, 0.9805, 0.007812, 0.9805, 0.007812, 0.9805, 0.007812, 0.9805, 0.007812, 0.9805, 0.007812, 0.9805, 0.007812, 0.9805, 0.007812, 0.9805, 0.007812, 0.9805, 0.007812, 0.9805, 0.007812, 0.9805, 0.007812, 0.9805, 0.007812, 0.9805, 0.007812, 0.9805, 0.007812, 0.9805, 0.007812, 0.9805, 0.007812, 0.9805, 0.007812, 0.9805, 0.007812, 0.9805, 0.007812, 0.9805, 0.007812, 0.9805, 0.007812, 0.9805, 0.007812, 0.9805, 0.007812, 0.9805, 0.007812, 0.9805, 0.007812, 0.9805, 0.007812, 0.9805, 0.007812, 0.9805, 0.007812, 0.9805, 0.007812, 0.9805, 0.007812, 0.9805, 0.007812, 0.9805, 0.007812, 0.9805, 0.007812, 0.9805, 0.007812, 0.9805, 0.007812, 0.9805, 0.007812, 0.9805, 0.007812, 0.9805, 0.007812, 0.9805, 0.007812, 0.9805, 0.007812, 0.9805, 0.007812, 0.9805, 0.007812, 0.9805, 0.007812, 0.9805, 0.007812, 0.9805, 0.007812, 0.9805, 0.007812, 0.9805, 0.007812, 0.9805, 0.007812, 0.9805, 0.007812, 0.9805, 0.007812, 0.9805, 0.007812, 0.9805, 0.007812, 0.9805, 0.007812, 0.9805, 0.007812, 0.9805, 0.007812, 0.9805, 0.007812, 0.9805, 0.007812, 0.9805, 0.007812, 0.9805, 0.007812, 0.9805, 0.007812, 0.9805, 0.007812, 0.9805, 0.007812, 0.9805, 0.007812, 0.9805, 0.007812, 0.9805, 0.007812, 0.9805, 0.007812, 0.9805, 0.007812, 0.9805, 0.007812, 0.9805, 0.007812, 0.9805, 0.007812, 0.9805, 0.007812, 0.9805, 0.007812, 0.9805, 0.007812, 0.9805, 0.007812, 0.9805, 0.007812, 0.9805, 0.007812, 0.9805, 0.007812, 0.9805, 0.007812, 0.9805, 0.007812, 0.9805, 0.007812, 0.9805])
me_cylinder_001.materials.append(mat_material)
me_cylinder_001.update()

# ---- objects
ob_m_playerscale = bpy.data.objects.new('M_Playerscale', me_cube_001)
ob_m_manhole = bpy.data.objects.new('M.Manhole', me_cylinder_001)

# ---- transforms, parenting, visibility, modifiers, constraints
ob_m_playerscale.location = (0.0, 0.0, 0.0)
ob_m_playerscale.rotation_euler = (-1.629e-07, 0.0, 0.0)
ob_m_playerscale.color = (0.8, 0.8, 0.8, 1.0)
ob_m_manhole.location = (0.0, 0.0, 0.0)

# ---- collection membership
col_collection.objects.link(ob_m_playerscale)
col_collection.objects.link(ob_m_manhole)

# ---- scene / render settings (as saved in the file)
scene.frame_start = 1; scene.frame_end = 250; scene.frame_set(47)
scene.render.engine = 'BLENDER_EEVEE_NEXT'
bpy.context.view_layer.update()

# ---- added for rendering (the .blend has no active camera and no usable light): camera, sun
cam_auto = bpy.data.cameras.new('AutoCamera')
cam_auto.lens = 50.0
cam_auto.sensor_width = 36.0
cam_auto.clip_end = 1000.0
ob_auto_camera = bpy.data.objects.new('AutoCamera', cam_auto)
scene.collection.objects.link(ob_auto_camera)
ob_auto_camera.location = (2.14266, -2.57119, 1.71412)
ob_auto_camera.rotation_euler = (1.09748, -7.21219e-08, 0.694738)
scene.camera = ob_auto_camera
light_auto_sun = bpy.data.lights.new('AutoSun', 'SUN')
light_auto_sun.energy = 3.0
light_auto_sun.angle = 0.0523599
ob_auto_sun = bpy.data.objects.new('AutoSun', light_auto_sun)
scene.collection.objects.link(ob_auto_sun)
ob_auto_sun.rotation_euler = (0.872665, 0.174533, 0.523599)
bpy.context.view_layer.update()
